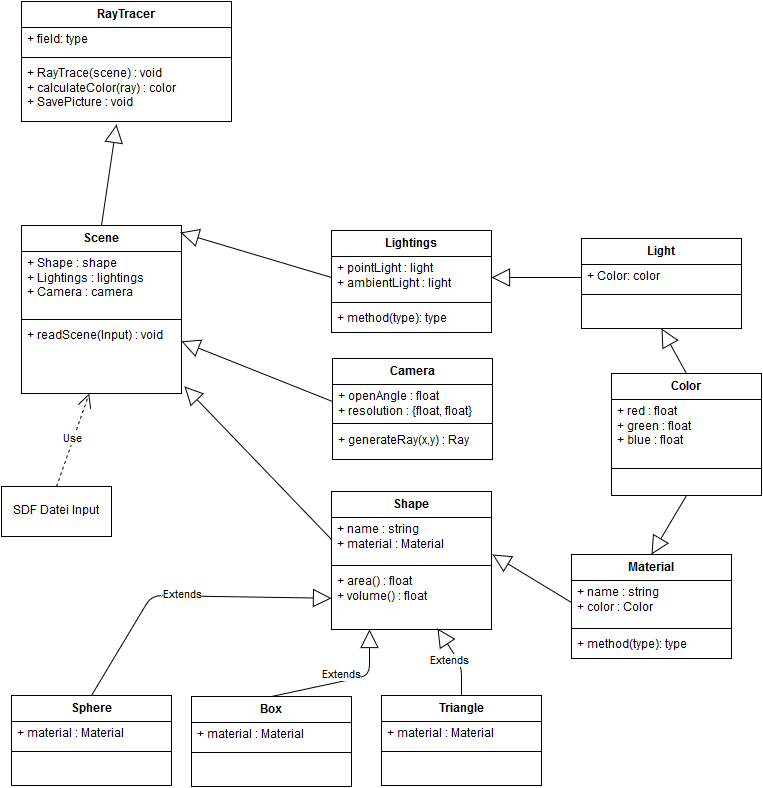

The diagram above was exported from draw.io. Its source (the exported page's mxGraphModel, read from the mxfile embedded in the PNG):
<mxGraphModel dx="1434" dy="892" grid="1" gridSize="10" guides="1" tooltips="1" connect="1" arrows="1" fold="1" page="1" pageScale="1" pageWidth="826" pageHeight="1169" background="#ffffff" math="0" shadow="0">
  <root>
    <mxCell id="0" />
    <mxCell id="1" parent="0" />
    <mxCell id="6" value="Scene" style="swimlane;html=1;fontStyle=1;align=center;verticalAlign=top;childLayout=stackLayout;horizontal=1;startSize=26;horizontalStack=0;resizeParent=1;resizeLast=0;collapsible=1;marginBottom=0;swimlaneFillColor=#ffffff;" vertex="1" parent="1">
      <mxGeometry x="70" y="300" width="160" height="168" as="geometry" />
    </mxCell>
    <mxCell id="7" value="+ Shape : shape&lt;br&gt;+ Lightings : lightings&lt;br&gt;+ Camera : camera&lt;br&gt;&lt;br&gt;" style="text;html=1;strokeColor=none;fillColor=none;align=left;verticalAlign=top;spacingLeft=4;spacingRight=4;whiteSpace=wrap;overflow=hidden;rotatable=0;points=[[0,0.5],[1,0.5]];portConstraint=eastwest;" vertex="1" parent="6">
      <mxGeometry y="26" width="160" height="64" as="geometry" />
    </mxCell>
    <mxCell id="8" value="" style="line;html=1;strokeWidth=1;fillColor=none;align=left;verticalAlign=middle;spacingTop=-1;spacingLeft=3;spacingRight=3;rotatable=0;labelPosition=right;points=[];portConstraint=eastwest;" vertex="1" parent="6">
      <mxGeometry y="90" width="160" height="8" as="geometry" />
    </mxCell>
    <mxCell id="9" value="+ readScene(Input) : void&lt;br&gt;&lt;br&gt;&lt;br&gt;" style="text;html=1;strokeColor=none;fillColor=none;align=left;verticalAlign=top;spacingLeft=4;spacingRight=4;whiteSpace=wrap;overflow=hidden;rotatable=0;points=[[0,0.5],[1,0.5]];portConstraint=eastwest;" vertex="1" parent="6">
      <mxGeometry y="98" width="160" height="70" as="geometry" />
    </mxCell>
    <mxCell id="10" value="Shape" style="swimlane;html=1;fontStyle=1;align=center;verticalAlign=top;childLayout=stackLayout;horizontal=1;startSize=26;horizontalStack=0;resizeParent=1;resizeLast=0;collapsible=1;marginBottom=0;swimlaneFillColor=#ffffff;" vertex="1" parent="1">
      <mxGeometry x="380" y="566" width="160" height="138" as="geometry" />
    </mxCell>
    <mxCell id="11" value="+ name : string&lt;br&gt;+ material : Material&lt;br&gt;" style="text;html=1;strokeColor=none;fillColor=none;align=left;verticalAlign=top;spacingLeft=4;spacingRight=4;whiteSpace=wrap;overflow=hidden;rotatable=0;points=[[0,0.5],[1,0.5]];portConstraint=eastwest;" vertex="1" parent="10">
      <mxGeometry y="26" width="160" height="44" as="geometry" />
    </mxCell>
    <mxCell id="12" value="" style="line;html=1;strokeWidth=1;fillColor=none;align=left;verticalAlign=middle;spacingTop=-1;spacingLeft=3;spacingRight=3;rotatable=0;labelPosition=right;points=[];portConstraint=eastwest;" vertex="1" parent="10">
      <mxGeometry y="70" width="160" height="8" as="geometry" />
    </mxCell>
    <mxCell id="13" value="+ area() : float&lt;br&gt;+ volume() : float&lt;br&gt;" style="text;html=1;strokeColor=none;fillColor=none;align=left;verticalAlign=top;spacingLeft=4;spacingRight=4;whiteSpace=wrap;overflow=hidden;rotatable=0;points=[[0,0.5],[1,0.5]];portConstraint=eastwest;" vertex="1" parent="10">
      <mxGeometry y="78" width="160" height="60" as="geometry" />
    </mxCell>
    <mxCell id="14" value="RayTracer&lt;br&gt;&lt;br&gt;" style="swimlane;html=1;fontStyle=1;align=center;verticalAlign=top;childLayout=stackLayout;horizontal=1;startSize=26;horizontalStack=0;resizeParent=1;resizeLast=0;collapsible=1;marginBottom=0;swimlaneFillColor=#ffffff;" vertex="1" parent="1">
      <mxGeometry x="70" y="76" width="210" height="120" as="geometry" />
    </mxCell>
    <mxCell id="15" value="+ field: type" style="text;html=1;strokeColor=none;fillColor=none;align=left;verticalAlign=top;spacingLeft=4;spacingRight=4;whiteSpace=wrap;overflow=hidden;rotatable=0;points=[[0,0.5],[1,0.5]];portConstraint=eastwest;" vertex="1" parent="14">
      <mxGeometry y="26" width="210" height="26" as="geometry" />
    </mxCell>
    <mxCell id="16" value="" style="line;html=1;strokeWidth=1;fillColor=none;align=left;verticalAlign=middle;spacingTop=-1;spacingLeft=3;spacingRight=3;rotatable=0;labelPosition=right;points=[];portConstraint=eastwest;" vertex="1" parent="14">
      <mxGeometry y="52" width="210" height="8" as="geometry" />
    </mxCell>
    <mxCell id="17" value="+ RayTrace(scene) : void&lt;br&gt;+ calculateColor(ray) : color&lt;br&gt;+ SavePicture : void&lt;br&gt;&lt;br&gt;" style="text;html=1;strokeColor=none;fillColor=none;align=left;verticalAlign=top;spacingLeft=4;spacingRight=4;whiteSpace=wrap;overflow=hidden;rotatable=0;points=[[0,0.5],[1,0.5]];portConstraint=eastwest;" vertex="1" parent="14">
      <mxGeometry y="60" width="210" height="60" as="geometry" />
    </mxCell>
    <mxCell id="20" value="SDF Datei Input&lt;br&gt;" style="html=1;" vertex="1" parent="1">
      <mxGeometry x="50" y="561" width="110" height="50" as="geometry" />
    </mxCell>
    <mxCell id="21" value="Use" style="endArrow=open;endSize=12;dashed=1;html=1;exitX=0.5;exitY=0;" edge="1" parent="1" source="20" target="9">
      <mxGeometry width="160" relative="1" as="geometry">
        <mxPoint x="60" y="520" as="sourcePoint" />
        <mxPoint x="220" y="520" as="targetPoint" />
      </mxGeometry>
    </mxCell>
    <mxCell id="22" value="Lightings" style="swimlane;html=1;fontStyle=1;align=center;verticalAlign=top;childLayout=stackLayout;horizontal=1;startSize=26;horizontalStack=0;resizeParent=1;resizeLast=0;collapsible=1;marginBottom=0;swimlaneFillColor=#ffffff;" vertex="1" parent="1">
      <mxGeometry x="380" y="305" width="160" height="102" as="geometry" />
    </mxCell>
    <mxCell id="23" value="+ pointLight : light&lt;br&gt;+ ambientLight : light&lt;br&gt;&lt;br&gt;" style="text;html=1;strokeColor=none;fillColor=none;align=left;verticalAlign=top;spacingLeft=4;spacingRight=4;whiteSpace=wrap;overflow=hidden;rotatable=0;points=[[0,0.5],[1,0.5]];portConstraint=eastwest;" vertex="1" parent="22">
      <mxGeometry y="26" width="160" height="42" as="geometry" />
    </mxCell>
    <mxCell id="24" value="" style="line;html=1;strokeWidth=1;fillColor=none;align=left;verticalAlign=middle;spacingTop=-1;spacingLeft=3;spacingRight=3;rotatable=0;labelPosition=right;points=[];portConstraint=eastwest;" vertex="1" parent="22">
      <mxGeometry y="68" width="160" height="8" as="geometry" />
    </mxCell>
    <mxCell id="25" value="+ method(type): type" style="text;html=1;strokeColor=none;fillColor=none;align=left;verticalAlign=top;spacingLeft=4;spacingRight=4;whiteSpace=wrap;overflow=hidden;rotatable=0;points=[[0,0.5],[1,0.5]];portConstraint=eastwest;" vertex="1" parent="22">
      <mxGeometry y="76" width="160" height="26" as="geometry" />
    </mxCell>
    <mxCell id="26" value="Camera" style="swimlane;html=1;fontStyle=1;align=center;verticalAlign=top;childLayout=stackLayout;horizontal=1;startSize=26;horizontalStack=0;resizeParent=1;resizeLast=0;collapsible=1;marginBottom=0;swimlaneFillColor=#ffffff;" vertex="1" parent="1">
      <mxGeometry x="381" y="433" width="160" height="101" as="geometry" />
    </mxCell>
    <mxCell id="27" value="+ openAngle : float&lt;br&gt;+ resolution : {float, float}&lt;br&gt;" style="text;html=1;strokeColor=none;fillColor=none;align=left;verticalAlign=top;spacingLeft=4;spacingRight=4;whiteSpace=wrap;overflow=hidden;rotatable=0;points=[[0,0.5],[1,0.5]];portConstraint=eastwest;" vertex="1" parent="26">
      <mxGeometry y="26" width="160" height="34" as="geometry" />
    </mxCell>
    <mxCell id="28" value="" style="line;html=1;strokeWidth=1;fillColor=none;align=left;verticalAlign=middle;spacingTop=-1;spacingLeft=3;spacingRight=3;rotatable=0;labelPosition=right;points=[];portConstraint=eastwest;" vertex="1" parent="26">
      <mxGeometry y="60" width="160" height="10" as="geometry" />
    </mxCell>
    <mxCell id="29" value="+ generateRay(x,y) : Ray&lt;br&gt;" style="text;html=1;strokeColor=none;fillColor=none;align=left;verticalAlign=top;spacingLeft=4;spacingRight=4;whiteSpace=wrap;overflow=hidden;rotatable=0;points=[[0,0.5],[1,0.5]];portConstraint=eastwest;" vertex="1" parent="26">
      <mxGeometry y="70" width="160" height="30" as="geometry" />
    </mxCell>
    <mxCell id="30" value="Light" style="swimlane;html=1;fontStyle=1;align=center;verticalAlign=top;childLayout=stackLayout;horizontal=1;startSize=26;horizontalStack=0;resizeParent=1;resizeLast=0;collapsible=1;marginBottom=0;swimlaneFillColor=#ffffff;" vertex="1" parent="1">
      <mxGeometry x="630" y="313" width="160" height="90" as="geometry" />
    </mxCell>
    <mxCell id="31" value="+ Color: color&lt;br&gt;&lt;br&gt;" style="text;html=1;strokeColor=none;fillColor=none;align=left;verticalAlign=top;spacingLeft=4;spacingRight=4;whiteSpace=wrap;overflow=hidden;rotatable=0;points=[[0,0.5],[1,0.5]];portConstraint=eastwest;" vertex="1" parent="30">
      <mxGeometry y="26" width="160" height="26" as="geometry" />
    </mxCell>
    <mxCell id="32" value="" style="line;html=1;strokeWidth=1;fillColor=none;align=left;verticalAlign=middle;spacingTop=-1;spacingLeft=3;spacingRight=3;rotatable=0;labelPosition=right;points=[];portConstraint=eastwest;" vertex="1" parent="30">
      <mxGeometry y="52" width="160" height="8" as="geometry" />
    </mxCell>
    <mxCell id="35" value="" style="endArrow=block;endSize=16;endFill=0;html=1;entryX=0.994;entryY=0.042;entryPerimeter=0;exitX=0;exitY=0.5;" edge="1" parent="1" source="23" target="6">
      <mxGeometry x="1" y="-218" width="160" relative="1" as="geometry">
        <mxPoint x="360" y="393" as="sourcePoint" />
        <mxPoint x="250" y="393" as="targetPoint" />
        <Array as="points" />
        <mxPoint x="-210" y="158" as="offset" />
      </mxGeometry>
    </mxCell>
    <mxCell id="36" value="" style="endArrow=block;endSize=16;endFill=0;html=1;exitX=0;exitY=0.5;" edge="1" parent="1" source="27" target="6">
      <mxGeometry x="1" y="-218" width="160" relative="1" as="geometry">
        <mxPoint x="378" y="433" as="sourcePoint" />
        <mxPoint x="230" y="423" as="targetPoint" />
        <Array as="points" />
        <mxPoint x="-210" y="158" as="offset" />
      </mxGeometry>
    </mxCell>
    <mxCell id="38" value="" style="endArrow=block;endSize=16;endFill=0;html=1;entryX=1.019;entryY=0.9;entryPerimeter=0;exitX=0;exitY=0.5;" edge="1" parent="1" source="11" target="9">
      <mxGeometry x="1" y="-218" width="160" relative="1" as="geometry">
        <mxPoint x="341" y="618" as="sourcePoint" />
        <mxPoint x="190" y="573" as="targetPoint" />
        <Array as="points" />
        <mxPoint x="-210" y="158" as="offset" />
      </mxGeometry>
    </mxCell>
    <mxCell id="40" value="" style="endArrow=block;endSize=16;endFill=0;html=1;entryX=0.452;entryY=1.05;entryPerimeter=0;exitX=0.5;exitY=0;" edge="1" parent="1" source="6" target="17">
      <mxGeometry x="1" y="-218" width="160" relative="1" as="geometry">
        <mxPoint x="301" y="265" as="sourcePoint" />
        <mxPoint x="150" y="220" as="targetPoint" />
        <Array as="points" />
        <mxPoint x="-210" y="158" as="offset" />
      </mxGeometry>
    </mxCell>
    <mxCell id="41" value="" style="endArrow=block;endSize=16;endFill=0;html=1;entryX=1;entryY=0.5;exitX=0;exitY=0.5;" edge="1" parent="1" source="31" target="23">
      <mxGeometry x="1" y="-218" width="160" relative="1" as="geometry">
        <mxPoint x="590" y="349" as="sourcePoint" />
        <mxPoint x="605" y="248" as="targetPoint" />
        <Array as="points" />
        <mxPoint x="-210" y="158" as="offset" />
      </mxGeometry>
    </mxCell>
    <mxCell id="42" value="Color" style="swimlane;html=1;fontStyle=1;align=center;verticalAlign=top;childLayout=stackLayout;horizontal=1;startSize=26;horizontalStack=0;resizeParent=1;resizeLast=0;collapsible=1;marginBottom=0;swimlaneFillColor=#ffffff;" vertex="1" parent="1">
      <mxGeometry x="660" y="448" width="150" height="122" as="geometry" />
    </mxCell>
    <mxCell id="43" value="+ red : float&lt;br&gt;+ green : float&lt;br&gt;+ blue : float&lt;br&gt;" style="text;html=1;strokeColor=none;fillColor=none;align=left;verticalAlign=top;spacingLeft=4;spacingRight=4;whiteSpace=wrap;overflow=hidden;rotatable=0;points=[[0,0.5],[1,0.5]];portConstraint=eastwest;" vertex="1" parent="42">
      <mxGeometry y="26" width="150" height="64" as="geometry" />
    </mxCell>
    <mxCell id="44" value="" style="line;html=1;strokeWidth=1;fillColor=none;align=left;verticalAlign=middle;spacingTop=-1;spacingLeft=3;spacingRight=3;rotatable=0;labelPosition=right;points=[];portConstraint=eastwest;" vertex="1" parent="42">
      <mxGeometry y="90" width="150" height="10" as="geometry" />
    </mxCell>
    <mxCell id="46" value="" style="endArrow=block;endSize=16;endFill=0;html=1;exitX=0.5;exitY=0;entryX=0.5;entryY=1;" edge="1" parent="1" source="42" target="30">
      <mxGeometry x="1" y="-218" width="160" relative="1" as="geometry">
        <mxPoint x="735" y="432" as="sourcePoint" />
        <mxPoint x="700" y="410" as="targetPoint" />
        <Array as="points" />
        <mxPoint x="-210" y="158" as="offset" />
      </mxGeometry>
    </mxCell>
    <mxCell id="47" value="Material&lt;br&gt;&lt;br&gt;" style="swimlane;html=1;fontStyle=1;align=center;verticalAlign=top;childLayout=stackLayout;horizontal=1;startSize=26;horizontalStack=0;resizeParent=1;resizeLast=0;collapsible=1;marginBottom=0;swimlaneFillColor=#ffffff;" vertex="1" parent="1">
      <mxGeometry x="620" y="629" width="160" height="104" as="geometry" />
    </mxCell>
    <mxCell id="48" value="+ name : string&lt;br&gt;+ color : Color&lt;br&gt;" style="text;html=1;strokeColor=none;fillColor=none;align=left;verticalAlign=top;spacingLeft=4;spacingRight=4;whiteSpace=wrap;overflow=hidden;rotatable=0;points=[[0,0.5],[1,0.5]];portConstraint=eastwest;" vertex="1" parent="47">
      <mxGeometry y="26" width="160" height="44" as="geometry" />
    </mxCell>
    <mxCell id="49" value="" style="line;html=1;strokeWidth=1;fillColor=none;align=left;verticalAlign=middle;spacingTop=-1;spacingLeft=3;spacingRight=3;rotatable=0;labelPosition=right;points=[];portConstraint=eastwest;" vertex="1" parent="47">
      <mxGeometry y="70" width="160" height="8" as="geometry" />
    </mxCell>
    <mxCell id="50" value="+ method(type): type" style="text;html=1;strokeColor=none;fillColor=none;align=left;verticalAlign=top;spacingLeft=4;spacingRight=4;whiteSpace=wrap;overflow=hidden;rotatable=0;points=[[0,0.5],[1,0.5]];portConstraint=eastwest;" vertex="1" parent="47">
      <mxGeometry y="78" width="160" height="26" as="geometry" />
    </mxCell>
    <mxCell id="51" value="" style="endArrow=block;endSize=16;endFill=0;html=1;exitX=0.5;exitY=1;entryX=0.5;entryY=0;" edge="1" parent="1" source="42" target="47">
      <mxGeometry x="720" y="413" width="160" as="geometry">
        <mxPoint x="745" y="458" as="sourcePoint" />
        <mxPoint x="720" y="413" as="targetPoint" />
        <Array as="points" />
        <mxPoint x="-210" y="158" as="offset" />
      </mxGeometry>
    </mxCell>
    <mxCell id="52" value="" style="endArrow=block;endSize=16;endFill=0;html=1;exitX=0;exitY=0.5;entryX=1.006;entryY=0.841;entryPerimeter=0;" edge="1" parent="1" source="48" target="11">
      <mxGeometry x="580" y="611" width="160" as="geometry">
        <mxPoint x="605" y="656" as="sourcePoint" />
        <mxPoint x="580" y="611" as="targetPoint" />
        <Array as="points" />
        <mxPoint x="-210" y="158" as="offset" />
      </mxGeometry>
    </mxCell>
    <mxCell id="53" value="Sphere" style="swimlane;html=1;fontStyle=1;align=center;verticalAlign=top;childLayout=stackLayout;horizontal=1;startSize=26;horizontalStack=0;resizeParent=1;resizeLast=0;collapsible=1;marginBottom=0;swimlaneFillColor=#ffffff;" vertex="1" parent="1">
      <mxGeometry x="60" y="770" width="160" height="90" as="geometry" />
    </mxCell>
    <mxCell id="54" value="+ material : Material&lt;br&gt;" style="text;html=1;strokeColor=none;fillColor=none;align=left;verticalAlign=top;spacingLeft=4;spacingRight=4;whiteSpace=wrap;overflow=hidden;rotatable=0;points=[[0,0.5],[1,0.5]];portConstraint=eastwest;" vertex="1" parent="53">
      <mxGeometry y="26" width="160" height="26" as="geometry" />
    </mxCell>
    <mxCell id="55" value="" style="line;html=1;strokeWidth=1;fillColor=none;align=left;verticalAlign=middle;spacingTop=-1;spacingLeft=3;spacingRight=3;rotatable=0;labelPosition=right;points=[];portConstraint=eastwest;" vertex="1" parent="53">
      <mxGeometry y="52" width="160" height="8" as="geometry" />
    </mxCell>
    <mxCell id="57" value="Box" style="swimlane;html=1;fontStyle=1;align=center;verticalAlign=top;childLayout=stackLayout;horizontal=1;startSize=26;horizontalStack=0;resizeParent=1;resizeLast=0;collapsible=1;marginBottom=0;swimlaneFillColor=#ffffff;" vertex="1" parent="1">
      <mxGeometry x="240" y="771" width="160" height="90" as="geometry" />
    </mxCell>
    <mxCell id="58" value="+ material : Material&lt;br&gt;" style="text;html=1;strokeColor=none;fillColor=none;align=left;verticalAlign=top;spacingLeft=4;spacingRight=4;whiteSpace=wrap;overflow=hidden;rotatable=0;points=[[0,0.5],[1,0.5]];portConstraint=eastwest;" vertex="1" parent="57">
      <mxGeometry y="26" width="160" height="26" as="geometry" />
    </mxCell>
    <mxCell id="59" value="" style="line;html=1;strokeWidth=1;fillColor=none;align=left;verticalAlign=middle;spacingTop=-1;spacingLeft=3;spacingRight=3;rotatable=0;labelPosition=right;points=[];portConstraint=eastwest;" vertex="1" parent="57">
      <mxGeometry y="52" width="160" height="8" as="geometry" />
    </mxCell>
    <mxCell id="60" value="Triangle" style="swimlane;html=1;fontStyle=1;align=center;verticalAlign=top;childLayout=stackLayout;horizontal=1;startSize=26;horizontalStack=0;resizeParent=1;resizeLast=0;collapsible=1;marginBottom=0;swimlaneFillColor=#ffffff;" vertex="1" parent="1">
      <mxGeometry x="430" y="770" width="160" height="90" as="geometry" />
    </mxCell>
    <mxCell id="61" value="+ material : Material&lt;br&gt;" style="text;html=1;strokeColor=none;fillColor=none;align=left;verticalAlign=top;spacingLeft=4;spacingRight=4;whiteSpace=wrap;overflow=hidden;rotatable=0;points=[[0,0.5],[1,0.5]];portConstraint=eastwest;" vertex="1" parent="60">
      <mxGeometry y="26" width="160" height="26" as="geometry" />
    </mxCell>
    <mxCell id="62" value="" style="line;html=1;strokeWidth=1;fillColor=none;align=left;verticalAlign=middle;spacingTop=-1;spacingLeft=3;spacingRight=3;rotatable=0;labelPosition=right;points=[];portConstraint=eastwest;" vertex="1" parent="60">
      <mxGeometry y="52" width="160" height="8" as="geometry" />
    </mxCell>
    <mxCell id="65" value="Extends" style="endArrow=block;endSize=16;endFill=0;html=1;exitX=0.5;exitY=0;" edge="1" parent="1" source="53" target="13">
      <mxGeometry width="160" relative="1" as="geometry">
        <mxPoint x="175" y="690" as="sourcePoint" />
        <mxPoint x="335" y="690" as="targetPoint" />
        <Array as="points">
          <mxPoint x="200" y="670" />
        </Array>
      </mxGeometry>
    </mxCell>
    <mxCell id="67" value="Extends" style="endArrow=block;endSize=16;endFill=0;html=1;exitX=0.5;exitY=0;entryX=0.238;entryY=1;entryPerimeter=0;" edge="1" parent="1" source="57" target="13">
      <mxGeometry width="160" as="geometry">
        <mxPoint x="320" y="770" as="sourcePoint" />
        <mxPoint x="390" y="682.7692307692307" as="targetPoint" />
        <Array as="points">
          <mxPoint x="418" y="750" />
        </Array>
        <mxPoint x="21" y="13" as="offset" />
      </mxGeometry>
    </mxCell>
    <mxCell id="68" value="Extends" style="endArrow=block;endSize=16;endFill=0;html=1;exitX=0.5;exitY=0;entryX=0.663;entryY=0.983;entryPerimeter=0;" edge="1" parent="1" source="60" target="13">
      <mxGeometry x="160" y="690" width="160" as="geometry">
        <mxPoint x="160" y="790" as="sourcePoint" />
        <mxPoint x="400" y="692.7692307692307" as="targetPoint" />
        <Array as="points">
          <mxPoint x="510" y="740" />
        </Array>
      </mxGeometry>
    </mxCell>
  </root>
</mxGraphModel>